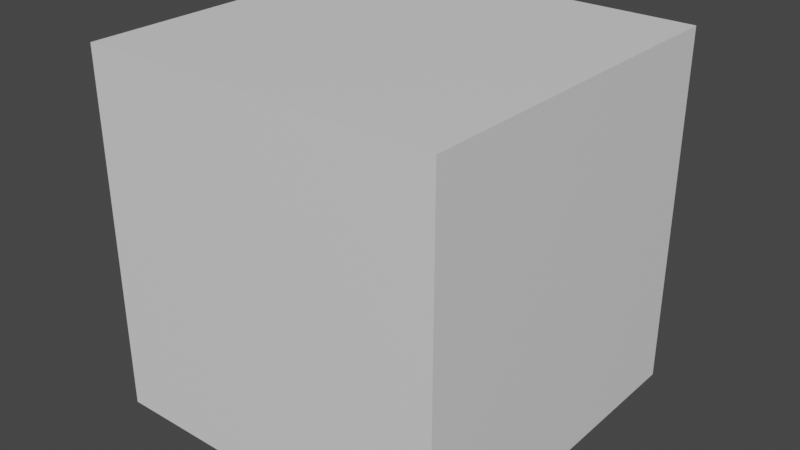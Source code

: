 # Source: box.blend  (saved by Blender 3.5.10; exported with 4.5.12 LTS)
import bpy
from mathutils import Matrix  # noqa: F401  (used for matrix-valued properties, if any)

bpy.ops.wm.read_factory_settings(use_empty=True)
scene = bpy.context.scene
scene.name = 'Scene'

# ---- collections
col_collection = bpy.data.collections.new('Collection'); scene.collection.children.link(col_collection)

# ---- materials (node trees are filled in below, after node groups)
mat_material = bpy.data.materials.new('Material')
mat_material.alpha_threshold = 0.0
mat_material.use_transparent_shadow = False
mat_material.roughness = 0.5
mat_material.line_color = (0.0, 0.0, 0.0, 1.0)

# ---- material node trees
mat_material.use_nodes = True; mat_material.node_tree.nodes.clear()
_N = mat_material.node_tree.nodes; _L = mat_material.node_tree.links
n0 = _N.new('ShaderNodeOutputMaterial'); n0.name = 'Material Output'; n0.location = (300, 300)
n1 = _N.new('ShaderNodeBsdfPrincipled'); n1.name = 'Principled BSDF'; n1.location = (10, 300)
n1.distribution = 'GGX'
n1.subsurface_method = 'RANDOM_WALK_SKIN'
n1.inputs[3].default_value = 1.45
n1.inputs[27].default_value = (0.0, 0.0, 0.0, 1.0)
n1.inputs[28].default_value = 1.0
_L.new(n1.outputs[0], n0.inputs[0])
n0.is_active_output = True

# ---- world
world_world = bpy.data.worlds.new('World'); scene.world = world_world
world_world.use_nodes = True; world_world.node_tree.nodes.clear()
_N = world_world.node_tree.nodes; _L = world_world.node_tree.links
n0 = _N.new('ShaderNodeOutputWorld'); n0.name = 'World Output'; n0.location = (300, 300)
n1 = _N.new('ShaderNodeBackground'); n1.name = 'Background'; n1.location = (10, 300)
n1.inputs[0].default_value = (0.05088, 0.05088, 0.05088, 1.0)
_L.new(n1.outputs[0], n0.inputs[0])
n0.is_active_output = True
world_world.color = (0.05088, 0.05088, 0.05088)
world_world.use_sun_shadow = False
world_world.sun_shadow_jitter_overblur = 0.0

# ---- meshes
me_cube = bpy.data.meshes.new('Cube')
me_cube.from_pydata([(1.0, 1.0, 1.0), (1.0, 1.0, -1.0), (1.0, -1.0, 1.0), (1.0, -1.0, -1.0), (-1.0, 1.0, 1.0), (-1.0, 1.0, -1.0), (-1.0, -1.0, 1.0), (-1.0, -1.0, -1.0)], [], [(0, 4, 6, 2), (3, 2, 6, 7), (7, 6, 4, 5), (5, 1, 3, 7), (1, 0, 2, 3), (5, 4, 0, 1)])
_uv = me_cube.uv_layers.new(name='UVMap')
_uv.uv.foreach_set('vector', [0.625, 0.5, 0.875, 0.5, 0.875, 0.75, 0.625, 0.75, 0.375, 0.75, 0.625, 0.75, 0.625, 1.0, 0.375, 1.0, 0.375, 0.0, 0.625, 0.0, 0.625, 0.25, 0.375, 0.25, 0.125, 0.5, 0.375, 0.5, 0.375, 0.75, 0.125, 0.75, 0.375, 0.5, 0.625, 0.5, 0.625, 0.75, 0.375, 0.75, 0.375, 0.25, 0.625, 0.25, 0.625, 0.5, 0.375, 0.5])
me_cube.materials.append(mat_material)
me_cube.use_mirror_vertex_groups = False
me_cube.update()

# ---- objects
ob_primbox = bpy.data.objects.new('primbox', me_cube)

# ---- transforms, parenting, visibility, modifiers, constraints
ob_primbox.location = (0.0, 0.0, 0.0)
ob_primbox.lock_rotations_4d = False
ob_primbox.empty_display_type = 'ARROWS'
ob_primbox.lineart.crease_threshold = 0.0

# ---- collection membership
col_collection.objects.link(ob_primbox)

# ---- scene / render settings (as saved in the file)
scene.frame_start = 1; scene.frame_end = 250; scene.frame_set(1)
scene.render.engine = 'BLENDER_EEVEE_NEXT'
scene.cycles.sampling_pattern = 'TABULATED_SOBOL'
scene.view_settings.view_transform = 'Filmic'
bpy.context.view_layer.update()

# ---- added for rendering (the .blend has no active camera and no usable light): camera, sun
cam_auto = bpy.data.cameras.new('AutoCamera')
cam_auto.lens = 50.0
cam_auto.sensor_width = 36.0
cam_auto.clip_end = 1000.0
ob_auto_camera = bpy.data.objects.new('AutoCamera', cam_auto)
scene.collection.objects.link(ob_auto_camera)
ob_auto_camera.location = (3.20507, -3.84609, 2.56406)
ob_auto_camera.rotation_euler = (1.09748, -7.21219e-08, 0.694738)
scene.camera = ob_auto_camera
light_auto_sun = bpy.data.lights.new('AutoSun', 'SUN')
light_auto_sun.energy = 3.0
light_auto_sun.angle = 0.0523599
ob_auto_sun = bpy.data.objects.new('AutoSun', light_auto_sun)
scene.collection.objects.link(ob_auto_sun)
ob_auto_sun.rotation_euler = (0.872665, 0.174533, 0.523599)
bpy.context.view_layer.update()
